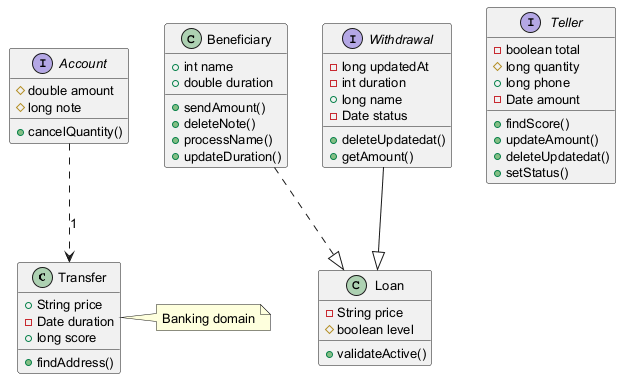

The diagram above was rendered by PlantUML. Its source (embedded in the PNG):
@startuml
skinparam defaultFontSize 13
class Transfer {
  +String price
  -Date duration
  +long score
  +findAddress()
}
class Loan {
  -String price
  #boolean level
  +validateActive()
}
interface Account {
  #double amount
  #long note
  +cancelQuantity()
}
interface Teller {
  -boolean total
  #long quantity
  +long phone
  -Date amount
  +findScore()
  +updateAmount()
  +deleteUpdatedat()
  +setStatus()
}
class Beneficiary {
  +int name
  +double duration
  +sendAmount()
  +deleteNote()
  +processName()
  +updateDuration()
}
interface Withdrawal {
  -long updatedAt
  -int duration
  +long name
  -Date status
  +deleteUpdatedat()
  +getAmount()
}
Account ..> Transfer : "1"
Beneficiary ..|> Loan
Withdrawal --|> Loan
note right of Transfer : Banking domain
@enduml